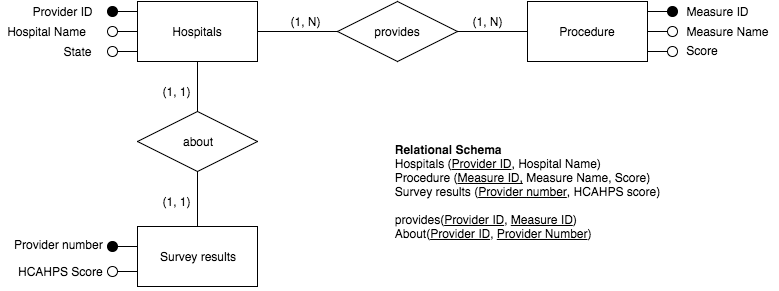

The diagram above was exported from draw.io. Its source (the exported page's mxGraphModel, read from the mxfile embedded in the PNG):
<mxGraphModel dx="1020" dy="897" grid="1" gridSize="10" guides="1" tooltips="1" connect="1" arrows="1" fold="1" page="1" pageScale="1" pageWidth="1169" pageHeight="826" background="#ffffff" math="0" shadow="0">
  <root>
    <mxCell id="0" />
    <mxCell id="1" parent="0" />
    <mxCell id="2" value="Hospitals" style="whiteSpace=wrap;html=1;" vertex="1" parent="1">
      <mxGeometry x="341" y="300" width="120" height="60" as="geometry" />
    </mxCell>
    <mxCell id="3" value="Procedure" style="whiteSpace=wrap;html=1;" vertex="1" parent="1">
      <mxGeometry x="731" y="300" width="120" height="60" as="geometry" />
    </mxCell>
    <mxCell id="4" value="Survey results" style="whiteSpace=wrap;html=1;" vertex="1" parent="1">
      <mxGeometry x="341" y="525" width="120" height="60" as="geometry" />
    </mxCell>
    <mxCell id="5" value="provides" style="rhombus;whiteSpace=wrap;html=1;" vertex="1" parent="1">
      <mxGeometry x="541" y="300" width="120" height="60" as="geometry" />
    </mxCell>
    <mxCell id="6" value="about" style="rhombus;whiteSpace=wrap;html=1;" vertex="1" parent="1">
      <mxGeometry x="341" y="410" width="120" height="60" as="geometry" />
    </mxCell>
    <mxCell id="7" value="" style="shape=lollipop;direction=north;html=1;fillColor=#000000;" vertex="1" parent="1">
      <mxGeometry x="311" y="305" width="30" height="10" as="geometry" />
    </mxCell>
    <mxCell id="8" value="" style="shape=lollipop;direction=north;html=1;" vertex="1" parent="1">
      <mxGeometry x="311" y="325" width="30" height="10" as="geometry" />
    </mxCell>
    <mxCell id="9" value="" style="edgeStyle=segmentEdgeStyle;endArrow=none;html=1;entryX=0.5;entryY=0;exitX=0.5;exitY=1;endFill=0;" edge="1" source="2" target="6" parent="1">
      <mxGeometry x="401" y="360" width="50" height="50" as="geometry">
        <mxPoint x="361" y="470" as="sourcePoint" />
        <mxPoint x="411" y="420" as="targetPoint" />
        <Array as="points" />
      </mxGeometry>
    </mxCell>
    <mxCell id="10" value="Provider ID" style="text;html=1;strokeColor=none;fillColor=none;align=center;verticalAlign=middle;whiteSpace=wrap;overflow=hidden;" vertex="1" parent="1">
      <mxGeometry x="226" y="300" width="80" height="20" as="geometry" />
    </mxCell>
    <mxCell id="11" value="Hospital Name" style="text;html=1;strokeColor=none;fillColor=none;align=center;verticalAlign=middle;whiteSpace=wrap;overflow=hidden;" vertex="1" parent="1">
      <mxGeometry x="205" y="320" width="90" height="20" as="geometry" />
    </mxCell>
    <mxCell id="12" value="State" style="text;html=1;strokeColor=none;fillColor=none;align=center;verticalAlign=middle;whiteSpace=wrap;overflow=hidden;direction=south;" vertex="1" parent="1">
      <mxGeometry x="256" y="330" width="50" height="40" as="geometry" />
    </mxCell>
    <mxCell id="13" value="Measure ID" style="text;html=1;strokeColor=none;fillColor=none;align=center;verticalAlign=middle;whiteSpace=wrap;overflow=hidden;" vertex="1" parent="1">
      <mxGeometry x="881" y="300" width="80" height="20" as="geometry" />
    </mxCell>
    <mxCell id="14" value="Measure Name" style="text;html=1;strokeColor=none;fillColor=none;align=center;verticalAlign=middle;whiteSpace=wrap;overflow=hidden;" vertex="1" parent="1">
      <mxGeometry x="881" y="320" width="100" height="20" as="geometry" />
    </mxCell>
    <mxCell id="15" value="Score&lt;br/&gt;&lt;table&gt;&lt;tbody&gt;&lt;tr&gt;&lt;td height=&quot;15&quot;&gt;Provider Number&lt;/td&gt;&lt;/tr&gt;&lt;/tbody&gt;&lt;/table&gt;" style="text;html=1;strokeColor=none;fillColor=none;align=center;verticalAlign=middle;whiteSpace=wrap;overflow=hidden;" vertex="1" parent="1">
      <mxGeometry x="876" y="341" width="60" height="20" as="geometry" />
    </mxCell>
    <mxCell id="16" value="Provider number" style="text;html=1;" vertex="1" parent="1">
      <mxGeometry x="216" y="530" width="40" height="30" as="geometry" />
    </mxCell>
    <mxCell id="17" value="" style="edgeStyle=segmentEdgeStyle;endArrow=none;html=1;entryX=0.5;entryY=0;exitX=0.5;exitY=1;endFill=0;" edge="1" source="6" target="4" parent="1">
      <mxGeometry x="401" y="470" width="50" height="50" as="geometry">
        <mxPoint x="411" y="370" as="sourcePoint" />
        <mxPoint x="411" y="430" as="targetPoint" />
        <Array as="points">
          <mxPoint x="401" y="500" />
          <mxPoint x="401" y="500" />
        </Array>
      </mxGeometry>
    </mxCell>
    <mxCell id="18" value="&lt;p&gt;&lt;span style=&quot;line-height: 1.2&quot;&gt;HCAHPS&lt;/span&gt;&lt;span style=&quot;line-height: 1.2&quot;&gt;&amp;nbsp;Score&lt;/span&gt;&lt;/p&gt;" style="text;html=1;" vertex="1" parent="1">
      <mxGeometry x="220" y="545" width="140" height="30" as="geometry" />
    </mxCell>
    <mxCell id="19" value="" style="shape=lollipop;direction=north;html=1;" vertex="1" parent="1">
      <mxGeometry x="311" y="345" width="30" height="10" as="geometry" />
    </mxCell>
    <mxCell id="20" value="" style="shape=lollipop;direction=north;html=1;" vertex="1" parent="1">
      <mxGeometry x="311" y="565" width="30" height="10" as="geometry" />
    </mxCell>
    <mxCell id="21" value="" style="shape=lollipop;direction=north;html=1;fillColor=#000000;" vertex="1" parent="1">
      <mxGeometry x="311" y="540" width="30" height="10" as="geometry" />
    </mxCell>
    <mxCell id="22" value="" style="edgeStyle=segmentEdgeStyle;endArrow=none;html=1;entryX=0;entryY=0.5;exitX=1;exitY=0.5;endFill=0;" edge="1" source="2" target="5" parent="1">
      <mxGeometry x="461" y="330" width="50" height="50" as="geometry">
        <mxPoint x="411" y="370" as="sourcePoint" />
        <mxPoint x="411" y="420" as="targetPoint" />
        <Array as="points" />
      </mxGeometry>
    </mxCell>
    <mxCell id="23" value="" style="edgeStyle=segmentEdgeStyle;endArrow=none;html=1;entryX=0;entryY=0.5;exitX=1;exitY=0.5;endFill=0;" edge="1" source="5" target="3" parent="1">
      <mxGeometry x="661" y="330" width="50" height="50" as="geometry">
        <mxPoint x="471" y="340" as="sourcePoint" />
        <mxPoint x="561" y="340" as="targetPoint" />
        <Array as="points" />
      </mxGeometry>
    </mxCell>
    <mxCell id="24" value="" style="shape=lollipop;direction=south;html=1;" vertex="1" parent="1">
      <mxGeometry x="851" y="325" width="30" height="10" as="geometry" />
    </mxCell>
    <mxCell id="25" value="" style="shape=lollipop;direction=south;html=1;fillColor=#000000;" vertex="1" parent="1">
      <mxGeometry x="851" y="305" width="30" height="10" as="geometry" />
    </mxCell>
    <mxCell id="26" value="" style="shape=lollipop;direction=south;html=1;" vertex="1" parent="1">
      <mxGeometry x="851" y="345" width="30" height="10" as="geometry" />
    </mxCell>
    <mxCell id="27" value="(1, N)" style="text;html=1;strokeColor=none;fillColor=none;align=center;verticalAlign=middle;whiteSpace=wrap;overflow=hidden;" vertex="1" parent="1">
      <mxGeometry x="489" y="310" width="40" height="20" as="geometry" />
    </mxCell>
    <mxCell id="28" value="(1, N)" style="text;html=1;strokeColor=none;fillColor=none;align=center;verticalAlign=middle;whiteSpace=wrap;overflow=hidden;" vertex="1" parent="1">
      <mxGeometry x="671" y="310" width="40" height="20" as="geometry" />
    </mxCell>
    <mxCell id="29" value="(1, 1)" style="text;html=1;strokeColor=none;fillColor=none;align=center;verticalAlign=middle;whiteSpace=wrap;overflow=hidden;" vertex="1" parent="1">
      <mxGeometry x="360" y="380" width="40" height="20" as="geometry" />
    </mxCell>
    <mxCell id="30" value="(1, 1)" style="text;html=1;strokeColor=none;fillColor=none;align=center;verticalAlign=middle;whiteSpace=wrap;overflow=hidden;" vertex="1" parent="1">
      <mxGeometry x="360" y="490" width="40" height="20" as="geometry" />
    </mxCell>
    <mxCell id="31" value="&lt;div style=&quot;text-align: left&quot;&gt;&lt;span style=&quot;line-height: 1.2&quot;&gt;&lt;b&gt;Relational Schema&lt;/b&gt;&amp;nbsp;&lt;/span&gt;&lt;/div&gt;&lt;div style=&quot;text-align: left&quot;&gt;Hospitals (&lt;u&gt;Provider ID&lt;/u&gt;, Hospital Name)&lt;/div&gt;&lt;div style=&quot;text-align: left&quot;&gt;Procedure (&lt;u&gt;Measure ID,&lt;/u&gt; Measure Name, Score)&lt;/div&gt;&lt;div style=&quot;text-align: left&quot;&gt;Survey results (&lt;u&gt;Provider number&lt;/u&gt;, HCAHPS score)&lt;/div&gt;&lt;div style=&quot;text-align: left&quot;&gt;&lt;br&gt;&lt;/div&gt;&lt;div style=&quot;text-align: left&quot;&gt;provides(&lt;u&gt;Provider ID&lt;/u&gt;, &lt;u&gt;Measure ID&lt;/u&gt;)&lt;/div&gt;&lt;div style=&quot;text-align: left&quot;&gt;About(&lt;u&gt;Provider ID&lt;/u&gt;, &lt;u&gt;Provider Number&lt;/u&gt;)&lt;/div&gt;" style="text;html=1;strokeColor=none;fillColor=none;align=center;verticalAlign=middle;whiteSpace=wrap;overflow=hidden;" vertex="1" parent="1">
      <mxGeometry x="570" y="430" width="320" height="120" as="geometry" />
    </mxCell>
  </root>
</mxGraphModel>